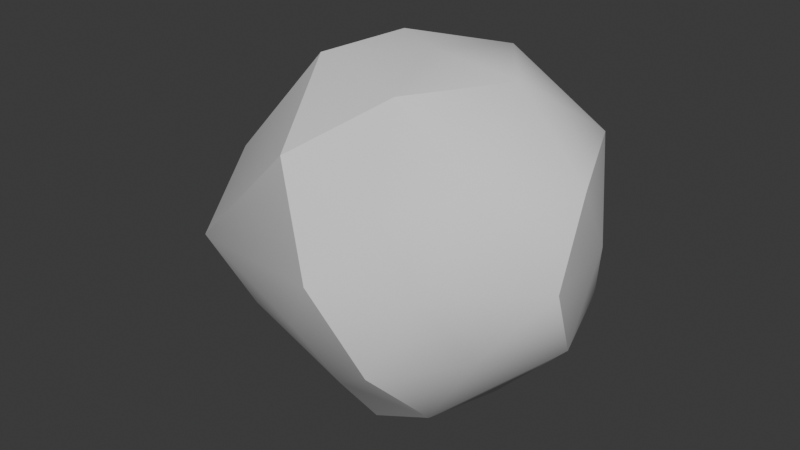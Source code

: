 # Source: obsidian_chunk.blend  (saved by Blender 4.3.34; exported with 4.5.12 LTS)
import bpy
from mathutils import Matrix  # noqa: F401  (used for matrix-valued properties, if any)

bpy.ops.wm.read_factory_settings(use_empty=True)
scene = bpy.context.scene
scene.name = 'Scene'

# ---- collections
col_collection = bpy.data.collections.new('Collection'); scene.collection.children.link(col_collection)

# ---- node groups
ng_smooth_by_angle = bpy.data.node_groups.new('Smooth by Angle', 'GeometryNodeTree')
_s = ng_smooth_by_angle.interface.new_socket(name='Mesh', in_out='OUTPUT', socket_type='NodeSocketGeometry')
_s = ng_smooth_by_angle.interface.new_socket(name='Mesh', in_out='INPUT', socket_type='NodeSocketGeometry')
_s = ng_smooth_by_angle.interface.new_socket(name='Angle', in_out='INPUT', socket_type='NodeSocketFloat')
_s.subtype = 'ANGLE'
_s.default_value = 0.5236
_s.min_value = 0.0
_s.max_value = 3.142
_s.description = 'Maximum face angle for smooth edges'
_s = ng_smooth_by_angle.interface.new_socket(name='Ignore Sharpness', in_out='INPUT', socket_type='NodeSocketBool')
_s.force_non_field = True
ng_smooth_by_angle.description = 'Set the sharpness of mesh edges based on the angle between the neighboring faces'
ng_smooth_by_angle.is_modifier = True
_N = ng_smooth_by_angle.nodes; _L = ng_smooth_by_angle.links
n0 = _N.new('GeometryNodeSetShadeSmooth'); n0.name = 'Set Shade Smooth'; n0.location = (120, -80)
n0.domain = 'EDGE'
n1 = _N.new('GeometryNodeSetShadeSmooth'); n1.name = 'Set Shade Smooth.001'; n1.location = (300, -80)
n2 = _N.new('NodeGroupOutput'); n2.name = 'Group Output'; n2.location = (480, -80)
n3 = _N.new('GeometryNodeInputMeshEdgeAngle'); n3.name = 'Edge Angle'; n3.location = (-440, -240)
n4 = _N.new('NodeGroupInput'); n4.name = 'Group Input'; n4.location = (-80, -80)
n5 = _N.new('GeometryNodeInputEdgeSmooth'); n5.name = 'Is Edge Smooth'; n5.location = (-260, -120)
n6 = _N.new('GeometryNodeInputShadeSmooth'); n6.name = 'Is Shade Smooth'; n6.location = (-440, -397)
n7 = _N.new('FunctionNodeCompare'); n7.name = 'Compare'; n7.location = (-260, -260)
n7.operation = 'LESS_EQUAL'
n7.inputs[6].default_value = (0.0, 0.0, 0.0, 0.0)
n7.inputs[7].default_value = (0.0, 0.0, 0.0, 0.0)
n8 = _N.new('FunctionNodeBooleanMath'); n8.name = 'Boolean Math.001'; n8.location = (-80, -260)
n9 = _N.new('NodeGroupInput'); n9.name = 'Group Input.001'; n9.location = (-440, -329)
n10 = _N.new('NodeGroupInput'); n10.name = 'Group Input.002'; n10.location = (-259, -189)
n11 = _N.new('FunctionNodeBooleanMath'); n11.name = 'Boolean Math'; n11.location = (-80, -149)
n11.operation = 'OR'
n12 = _N.new('FunctionNodeBooleanMath'); n12.name = 'Boolean Math.002'; n12.location = (-260, -380)
n12.operation = 'OR'
n13 = _N.new('NodeGroupInput'); n13.name = 'Group Input.003'; n13.location = (-440, -460)
_L.new(n3.outputs[0], n7.inputs[0])
_L.new(n1.outputs[0], n2.inputs[0])
_L.new(n9.outputs[1], n7.inputs[1])
_L.new(n7.outputs[0], n8.inputs[0])
_L.new(n4.outputs[0], n0.inputs[0])
_L.new(n0.outputs[0], n1.inputs[0])
_L.new(n8.outputs[0], n0.inputs[2])
_L.new(n10.outputs[2], n11.inputs[1])
_L.new(n5.outputs[0], n11.inputs[0])
_L.new(n11.outputs[0], n0.inputs[1])
_L.new(n13.outputs[2], n12.inputs[1])
_L.new(n6.outputs[0], n12.inputs[0])
_L.new(n12.outputs[0], n8.inputs[1])
n2.is_active_output = True

# ---- world
world_world = bpy.data.worlds.new('World'); scene.world = world_world
world_world.use_nodes = True; world_world.node_tree.nodes.clear()
_N = world_world.node_tree.nodes; _L = world_world.node_tree.links
n0 = _N.new('ShaderNodeOutputWorld'); n0.name = 'World Output'; n0.location = (300, 300)
n1 = _N.new('ShaderNodeBackground'); n1.name = 'Background'; n1.location = (10, 300)
n1.inputs[0].default_value = (0.05088, 0.05088, 0.05088, 1.0)
_L.new(n1.outputs[0], n0.inputs[0])
n0.is_active_output = True
world_world.color = (0.05088, 0.05088, 0.05088)
world_world.sun_shadow_jitter_overblur = 0.0

# ---- meshes
me_icosphere = bpy.data.meshes.new('Icosphere')
me_icosphere.from_pydata([(-0.1006, -0.386, -1.233), (0.7265, -0.5456, -0.4142), (-0.2869, -0.8659, -0.4452), (-1.137, 0.1181, -0.5716), (-0.2657, 0.9522, -0.5228), (0.7625, 0.6018, -0.4986), (0.2663, -0.8144, 0.4261), (-1.413, -0.1221, 0.09681), (-0.7586, 0.5354, 0.453), (0.2777, 0.8521, 0.4736), (1.009, -0.03444, 0.4743), (-0.007312, -1.079e-05, 1.004), (-0.1902, -0.6063, -0.9148), (0.3843, -0.4913, -0.9594), (0.3044, -0.9331, -0.4973), (0.9478, 0.01778, -0.5277), (0.3929, 0.1524, -1.126), (-0.6796, -0.313, -1.094), (-1.112, -0.3835, -0.8279), (-0.2065, 0.2916, -1.215), (-0.6766, 0.6554, -0.6667), (0.2613, 0.8041, -0.5221), (1.084, -0.3555, 0.04401), (0.9462, 0.306, 0.0007111), (0.03731, -1.089, 0.02997), (0.5786, -0.8482, 0.05083), (-1.51, -0.09994, -0.2261), (-1.395, -0.5246, -0.3716), (-0.6355, 0.8476, -0.03341), (-1.234, 0.3947, -0.08724), (0.6019, 0.8489, -0.02866), (0.009747, 1.03, -0.02195), (0.7043, -0.5511, 0.5428), (-0.2811, -0.9, 0.6035), (-1.183, 0.2537, 0.2937), (-0.2616, 0.8104, 0.5508), (0.7775, 0.5284, 0.5648), (0.1937, -0.5596, 0.9359), (0.559, -0.006528, 0.9484), (-0.5421, -0.3077, 0.9468), (-0.4649, 0.313, 0.9501), (0.1669, 0.505, 0.9409)], [], [(0, 13, 12), (1, 13, 15), (0, 12, 17), (0, 17, 19), (0, 19, 16), (1, 15, 22), (2, 14, 24), (3, 18, 26), (4, 20, 28), (5, 21, 30), (1, 22, 25), (2, 24, 27), (3, 26, 29), (4, 28, 31), (5, 30, 23), (6, 32, 37), (7, 33, 39), (8, 34, 40), (9, 35, 41), (10, 36, 38), (38, 41, 11), (38, 36, 41), (36, 9, 41), (41, 40, 11), (41, 35, 40), (35, 8, 40), (40, 39, 11), (40, 34, 39), (34, 7, 39), (39, 37, 11), (39, 33, 37), (33, 6, 37), (37, 38, 11), (37, 32, 38), (32, 10, 38), (23, 36, 10), (23, 30, 36), (30, 9, 36), (31, 35, 9), (31, 28, 35), (28, 8, 35), (29, 34, 8), (29, 26, 34), (26, 7, 34), (27, 33, 7), (27, 24, 33), (24, 6, 33), (25, 32, 6), (25, 22, 32), (22, 10, 32), (30, 31, 9), (30, 21, 31), (21, 4, 31), (28, 29, 8), (28, 20, 29), (20, 3, 29), (26, 27, 7), (26, 18, 27), (18, 2, 27), (24, 25, 6), (24, 14, 25), (14, 1, 25), (22, 23, 10), (22, 15, 23), (15, 5, 23), (16, 21, 5), (16, 19, 21), (19, 4, 21), (19, 20, 4), (19, 17, 20), (17, 3, 20), (17, 18, 3), (17, 12, 18), (12, 2, 18), (15, 16, 5), (15, 13, 16), (13, 0, 16), (12, 14, 2), (12, 13, 14), (13, 1, 14)])
me_icosphere.polygons.foreach_set('use_smooth', [True] * 80)
_uv = me_icosphere.uv_layers.new(name='UVMap')
_uv.uv.foreach_set('vector', [0.1818, 0.0, 0.2273, 0.07873, 0.1364, 0.07873, 0.2727, 0.1575, 0.3182, 0.07873, 0.3636, 0.1575, 0.9091, 0.0, 0.9545, 0.07873, 0.8636, 0.07873, 0.7273, 0.0, 0.7727, 0.07873, 0.6818, 0.07873, 0.5455, 0.0, 0.5909, 0.07873, 0.5, 0.07873, 0.2727, 0.1575, 0.3636, 0.1575, 0.3182, 0.2362, 0.09091, 0.1575, 0.1818, 0.1575, 0.1364, 0.2362, 0.8182, 0.1575, 0.9091, 0.1575, 0.8636, 0.2362, 0.6364, 0.1575, 0.7273, 0.1575, 0.6818, 0.2362, 0.4545, 0.1575, 0.5455, 0.1575, 0.5, 0.2362, 0.2727, 0.1575, 0.3182, 0.2362, 0.2273, 0.2362, 0.09091, 0.1575, 0.1364, 0.2362, 0.04546, 0.2362, 0.8182, 0.1575, 0.8636, 0.2362, 0.7727, 0.2362, 0.6364, 0.1575, 0.6818, 0.2362, 0.5909, 0.2362, 0.4545, 0.1575, 0.5, 0.2362, 0.4091, 0.2362, 0.1818, 0.3149, 0.2727, 0.3149, 0.2273, 0.3937, 0.0, 0.3149, 0.09091, 0.3149, 0.04546, 0.3937, 0.7273, 0.3149, 0.8182, 0.3149, 0.7727, 0.3937, 0.5455, 0.3149, 0.6364, 0.3149, 0.5909, 0.3937, 0.3636, 0.3149, 0.4545, 0.3149, 0.4091, 0.3937, 0.4091, 0.3937, 0.5, 0.3937, 0.4545, 0.4724, 0.4091, 0.3937, 0.4545, 0.3149, 0.5, 0.3937, 0.4545, 0.3149, 0.5455, 0.3149, 0.5, 0.3937, 0.5909, 0.3937, 0.6818, 0.3937, 0.6364, 0.4724, 0.5909, 0.3937, 0.6364, 0.3149, 0.6818, 0.3937, 0.6364, 0.3149, 0.7273, 0.3149, 0.6818, 0.3937, 0.7727, 0.3937, 0.8636, 0.3937, 0.8182, 0.4724, 0.7727, 0.3937, 0.8182, 0.3149, 0.8636, 0.3937, 0.8182, 0.3149, 0.9091, 0.3149, 0.8636, 0.3937, 0.04546, 0.3937, 0.1364, 0.3937, 0.09091, 0.4724, 0.04546, 0.3937, 0.09091, 0.3149, 0.1364, 0.3937, 0.09091, 0.3149, 0.1818, 0.3149, 0.1364, 0.3937, 0.2273, 0.3937, 0.3182, 0.3937, 0.2727, 0.4724, 0.2273, 0.3937, 0.2727, 0.3149, 0.3182, 0.3937, 0.2727, 0.3149, 0.3636, 0.3149, 0.3182, 0.3937, 0.4091, 0.2362, 0.4545, 0.3149, 0.3636, 0.3149, 0.4091, 0.2362, 0.5, 0.2362, 0.4545, 0.3149, 0.5, 0.2362, 0.5455, 0.3149, 0.4545, 0.3149, 0.5909, 0.2362, 0.6364, 0.3149, 0.5455, 0.3149, 0.5909, 0.2362, 0.6818, 0.2362, 0.6364, 0.3149, 0.6818, 0.2362, 0.7273, 0.3149, 0.6364, 0.3149, 0.7727, 0.2362, 0.8182, 0.3149, 0.7273, 0.3149, 0.7727, 0.2362, 0.8636, 0.2362, 0.8182, 0.3149, 0.8636, 0.2362, 0.9091, 0.3149, 0.8182, 0.3149, 0.04546, 0.2362, 0.09091, 0.3149, 0.0, 0.3149, 0.04546, 0.2362, 0.1364, 0.2362, 0.09091, 0.3149, 0.1364, 0.2362, 0.1818, 0.3149, 0.09091, 0.3149, 0.2273, 0.2362, 0.2727, 0.3149, 0.1818, 0.3149, 0.2273, 0.2362, 0.3182, 0.2362, 0.2727, 0.3149, 0.3182, 0.2362, 0.3636, 0.3149, 0.2727, 0.3149, 0.5, 0.2362, 0.5909, 0.2362, 0.5455, 0.3149, 0.5, 0.2362, 0.5455, 0.1575, 0.5909, 0.2362, 0.5455, 0.1575, 0.6364, 0.1575, 0.5909, 0.2362, 0.6818, 0.2362, 0.7727, 0.2362, 0.7273, 0.3149, 0.6818, 0.2362, 0.7273, 0.1575, 0.7727, 0.2362, 0.7273, 0.1575, 0.8182, 0.1575, 0.7727, 0.2362, 0.8636, 0.2362, 0.9545, 0.2362, 0.9091, 0.3149, 0.8636, 0.2362, 0.9091, 0.1575, 0.9545, 0.2362, 0.9091, 0.1575, 1.0, 0.1575, 0.9545, 0.2362, 0.1364, 0.2362, 0.2273, 0.2362, 0.1818, 0.3149, 0.1364, 0.2362, 0.1818, 0.1575, 0.2273, 0.2362, 0.1818, 0.1575, 0.2727, 0.1575, 0.2273, 0.2362, 0.3182, 0.2362, 0.4091, 0.2362, 0.3636, 0.3149, 0.3182, 0.2362, 0.3636, 0.1575, 0.4091, 0.2362, 0.3636, 0.1575, 0.4545, 0.1575, 0.4091, 0.2362, 0.5, 0.07873, 0.5455, 0.1575, 0.4545, 0.1575, 0.5, 0.07873, 0.5909, 0.07873, 0.5455, 0.1575, 0.5909, 0.07873, 0.6364, 0.1575, 0.5455, 0.1575, 0.6818, 0.07873, 0.7273, 0.1575, 0.6364, 0.1575, 0.6818, 0.07873, 0.7727, 0.07873, 0.7273, 0.1575, 0.7727, 0.07873, 0.8182, 0.1575, 0.7273, 0.1575, 0.8636, 0.07873, 0.9091, 0.1575, 0.8182, 0.1575, 0.8636, 0.07873, 0.9545, 0.07873, 0.9091, 0.1575, 0.9545, 0.07873, 1.0, 0.1575, 0.9091, 0.1575, 0.3636, 0.1575, 0.4091, 0.07873, 0.4545, 0.1575, 0.3636, 0.1575, 0.3182, 0.07873, 0.4091, 0.07873, 0.3182, 0.07873, 0.3636, 0.0, 0.4091, 0.07873, 0.1364, 0.07873, 0.1818, 0.1575, 0.09091, 0.1575, 0.1364, 0.07873, 0.2273, 0.07873, 0.1818, 0.1575, 0.2273, 0.07873, 0.2727, 0.1575, 0.1818, 0.1575])
me_icosphere.update()

# ---- objects
ob_icosphere = bpy.data.objects.new('Icosphere', me_icosphere)

# ---- transforms, parenting, visibility, modifiers, constraints
ob_icosphere.location = (0.0, 0.0, 0.0)
_m = ob_icosphere.modifiers.new('Smooth by Angle', 'NODES')
_m.node_group = ng_smooth_by_angle
_m.use_pin_to_last = True
_m.show_group_selector = False

# ---- collection membership
col_collection.objects.link(ob_icosphere)

# ---- scene / render settings (as saved in the file)
scene.frame_start = 1; scene.frame_end = 250; scene.frame_set(1)
scene.render.engine = 'BLENDER_EEVEE_NEXT'
bpy.context.view_layer.update()

# ---- added for rendering (the .blend has no active camera and no usable light): camera, sun
cam_auto = bpy.data.cameras.new('AutoCamera')
cam_auto.lens = 50.0
cam_auto.sensor_width = 36.0
cam_auto.clip_end = 1000.0
ob_auto_camera = bpy.data.objects.new('AutoCamera', cam_auto)
scene.collection.objects.link(ob_auto_camera)
ob_auto_camera.location = (3.51372, -4.50094, 2.86695)
ob_auto_camera.rotation_euler = (1.09748, -7.21219e-08, 0.694738)
scene.camera = ob_auto_camera
light_auto_sun = bpy.data.lights.new('AutoSun', 'SUN')
light_auto_sun.energy = 3.0
light_auto_sun.angle = 0.0523599
ob_auto_sun = bpy.data.objects.new('AutoSun', light_auto_sun)
scene.collection.objects.link(ob_auto_sun)
ob_auto_sun.rotation_euler = (0.872665, 0.174533, 0.523599)
bpy.context.view_layer.update()
